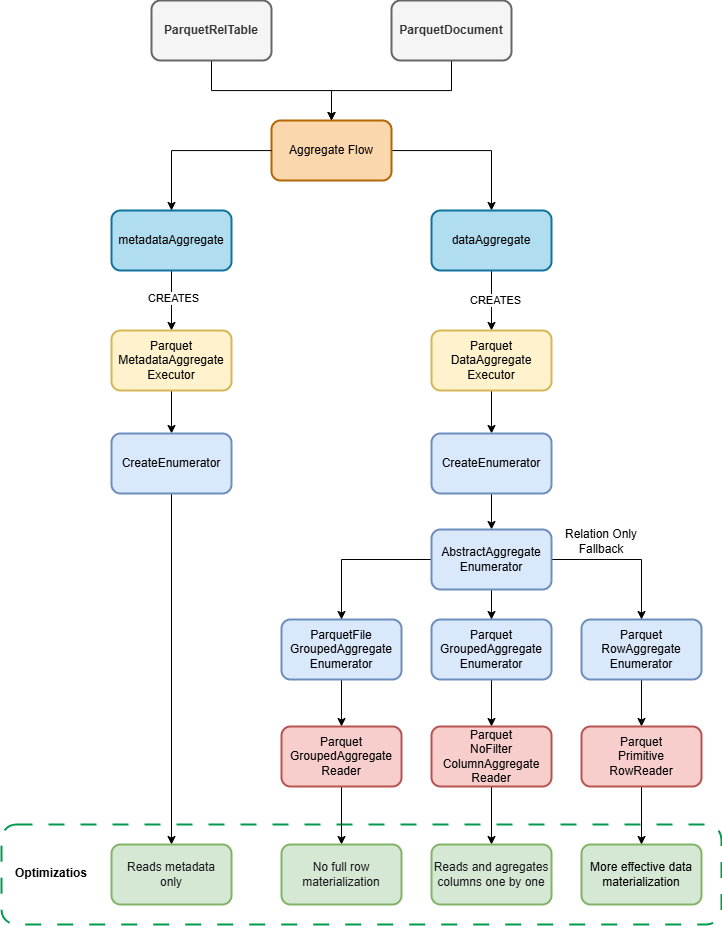

The diagram above was exported from draw.io. Its source (the exported page's mxGraphModel, read from the mxfile embedded in the PNG):
<mxGraphModel dx="1012" dy="817" grid="1" gridSize="10" guides="1" tooltips="1" connect="1" arrows="1" fold="1" page="1" pageScale="1" pageWidth="850" pageHeight="1100" math="0" shadow="0">
  <root>
    <mxCell id="0" />
    <mxCell id="1" parent="0" />
    <mxCell id="e_WHLZzempEqSNJKwSjC-62" parent="1" style="rounded=1;whiteSpace=wrap;html=1;dashed=1;dashPattern=8 8;strokeColor=#00994D;strokeWidth=2;" value="" vertex="1">
      <mxGeometry height="100" width="720" x="230" y="924" as="geometry" />
    </mxCell>
    <mxCell id="JuzeHW-wqv-0UKvd4t7U-3" edge="1" parent="1" source="e_WHLZzempEqSNJKwSjC-1" style="edgeStyle=orthogonalEdgeStyle;rounded=0;orthogonalLoop=1;jettySize=auto;html=1;entryX=0.5;entryY=0;entryDx=0;entryDy=0;" target="e_WHLZzempEqSNJKwSjC-3">
      <mxGeometry relative="1" as="geometry" />
    </mxCell>
    <mxCell id="e_WHLZzempEqSNJKwSjC-1" parent="1" style="rounded=1;whiteSpace=wrap;html=1;strokeWidth=2;fillColor=#f5f5f5;fontColor=#333333;strokeColor=#666666;" value="&lt;b&gt;ParquetRelTable&lt;/b&gt;" vertex="1">
      <mxGeometry height="60" width="120" x="380" y="100" as="geometry" />
    </mxCell>
    <mxCell id="e_WHLZzempEqSNJKwSjC-46" edge="1" parent="1" source="e_WHLZzempEqSNJKwSjC-3" style="edgeStyle=orthogonalEdgeStyle;rounded=0;orthogonalLoop=1;jettySize=auto;html=1;entryX=0.5;entryY=0;entryDx=0;entryDy=0;" target="e_WHLZzempEqSNJKwSjC-10">
      <mxGeometry relative="1" as="geometry" />
    </mxCell>
    <mxCell id="e_WHLZzempEqSNJKwSjC-3" parent="1" style="rounded=1;whiteSpace=wrap;html=1;strokeWidth=2;fillColor=#fad7ac;strokeColor=#b46504;" value="Aggregate Flow" vertex="1">
      <mxGeometry height="60" width="120" x="500" y="220" as="geometry" />
    </mxCell>
    <mxCell id="e_WHLZzempEqSNJKwSjC-13" edge="1" parent="1" source="e_WHLZzempEqSNJKwSjC-9" style="edgeStyle=orthogonalEdgeStyle;rounded=0;orthogonalLoop=1;jettySize=auto;html=1;" target="e_WHLZzempEqSNJKwSjC-11" value="">
      <mxGeometry relative="1" as="geometry" />
    </mxCell>
    <mxCell id="e_WHLZzempEqSNJKwSjC-14" connectable="0" parent="e_WHLZzempEqSNJKwSjC-13" style="edgeLabel;html=1;align=center;verticalAlign=middle;resizable=0;points=[];" value="CREATES" vertex="1">
      <mxGeometry relative="1" x="-0.2833" y="1" as="geometry">
        <mxPoint y="6" as="offset" />
      </mxGeometry>
    </mxCell>
    <mxCell id="e_WHLZzempEqSNJKwSjC-9" parent="1" style="rounded=1;whiteSpace=wrap;html=1;strokeWidth=2;fillColor=#b1ddf0;strokeColor=#10739e;" value="metadataAggregate" vertex="1">
      <mxGeometry height="60" width="120" x="340" y="310" as="geometry" />
    </mxCell>
    <mxCell id="e_WHLZzempEqSNJKwSjC-15" edge="1" parent="1" source="e_WHLZzempEqSNJKwSjC-10" style="edgeStyle=orthogonalEdgeStyle;rounded=0;orthogonalLoop=1;jettySize=auto;html=1;" target="e_WHLZzempEqSNJKwSjC-12" value="">
      <mxGeometry relative="1" as="geometry" />
    </mxCell>
    <mxCell id="e_WHLZzempEqSNJKwSjC-16" connectable="0" parent="e_WHLZzempEqSNJKwSjC-15" style="edgeLabel;html=1;align=center;verticalAlign=middle;resizable=0;points=[];" value="CREATES" vertex="1">
      <mxGeometry relative="1" x="-0.0068" y="3" as="geometry">
        <mxPoint as="offset" />
      </mxGeometry>
    </mxCell>
    <mxCell id="e_WHLZzempEqSNJKwSjC-10" parent="1" style="rounded=1;whiteSpace=wrap;html=1;strokeWidth=2;fillColor=#b1ddf0;strokeColor=#10739e;" value="dataAggregate" vertex="1">
      <mxGeometry height="60" width="120" x="660" y="310" as="geometry" />
    </mxCell>
    <mxCell id="e_WHLZzempEqSNJKwSjC-31" edge="1" parent="1" source="e_WHLZzempEqSNJKwSjC-11" style="edgeStyle=orthogonalEdgeStyle;rounded=0;orthogonalLoop=1;jettySize=auto;html=1;" target="e_WHLZzempEqSNJKwSjC-28" value="">
      <mxGeometry relative="1" as="geometry" />
    </mxCell>
    <mxCell id="e_WHLZzempEqSNJKwSjC-11" parent="1" style="rounded=1;whiteSpace=wrap;html=1;strokeWidth=2;fillColor=#fff2cc;strokeColor=#d6b656;" value="Parquet&lt;div&gt;MetadataAggregate&lt;/div&gt;&lt;div&gt;Executor&lt;/div&gt;" vertex="1">
      <mxGeometry height="60" width="120" x="340" y="430" as="geometry" />
    </mxCell>
    <mxCell id="e_WHLZzempEqSNJKwSjC-47" edge="1" parent="1" source="e_WHLZzempEqSNJKwSjC-12" style="edgeStyle=orthogonalEdgeStyle;rounded=0;orthogonalLoop=1;jettySize=auto;html=1;" target="e_WHLZzempEqSNJKwSjC-32" value="">
      <mxGeometry relative="1" as="geometry" />
    </mxCell>
    <mxCell id="e_WHLZzempEqSNJKwSjC-12" parent="1" style="rounded=1;whiteSpace=wrap;html=1;strokeWidth=2;fillColor=#fff2cc;strokeColor=#d6b656;" value="Parquet&lt;div&gt;DataAggregate&lt;/div&gt;&lt;div&gt;Executor&lt;/div&gt;" vertex="1">
      <mxGeometry height="60" width="120" x="660" y="430" as="geometry" />
    </mxCell>
    <mxCell id="e_WHLZzempEqSNJKwSjC-30" edge="1" parent="1" source="e_WHLZzempEqSNJKwSjC-28" style="edgeStyle=orthogonalEdgeStyle;rounded=0;orthogonalLoop=1;jettySize=auto;html=1;entryX=0.5;entryY=0;entryDx=0;entryDy=0;" target="e_WHLZzempEqSNJKwSjC-59" value="">
      <mxGeometry relative="1" as="geometry">
        <mxPoint x="400" y="629" as="targetPoint" />
      </mxGeometry>
    </mxCell>
    <mxCell id="e_WHLZzempEqSNJKwSjC-28" parent="1" style="rounded=1;whiteSpace=wrap;html=1;strokeWidth=2;fillColor=#dae8fc;strokeColor=#6c8ebf;" value="CreateEnumerator" vertex="1">
      <mxGeometry height="60" width="120" x="340" y="533" as="geometry" />
    </mxCell>
    <mxCell id="e_WHLZzempEqSNJKwSjC-48" edge="1" parent="1" source="e_WHLZzempEqSNJKwSjC-32" style="edgeStyle=orthogonalEdgeStyle;rounded=0;orthogonalLoop=1;jettySize=auto;html=1;entryX=0.5;entryY=0;entryDx=0;entryDy=0;" target="e_WHLZzempEqSNJKwSjC-44">
      <mxGeometry relative="1" as="geometry" />
    </mxCell>
    <mxCell id="e_WHLZzempEqSNJKwSjC-32" parent="1" style="rounded=1;whiteSpace=wrap;html=1;strokeWidth=2;fillColor=#dae8fc;strokeColor=#6c8ebf;" value="CreateEnumerator" vertex="1">
      <mxGeometry height="60" width="120" x="660" y="533" as="geometry" />
    </mxCell>
    <mxCell id="e_WHLZzempEqSNJKwSjC-52" edge="1" parent="1" source="e_WHLZzempEqSNJKwSjC-33" style="edgeStyle=orthogonalEdgeStyle;rounded=0;orthogonalLoop=1;jettySize=auto;html=1;" target="e_WHLZzempEqSNJKwSjC-39" value="">
      <mxGeometry relative="1" as="geometry" />
    </mxCell>
    <mxCell id="e_WHLZzempEqSNJKwSjC-33" parent="1" style="rounded=1;whiteSpace=wrap;html=1;strokeWidth=2;fillColor=#dae8fc;strokeColor=#6c8ebf;" value="ParquetFile&lt;div&gt;GroupedAggregate&lt;/div&gt;&lt;div&gt;Enumerator&lt;/div&gt;" vertex="1">
      <mxGeometry height="60" width="120" x="510" y="719" as="geometry" />
    </mxCell>
    <mxCell id="e_WHLZzempEqSNJKwSjC-53" edge="1" parent="1" source="e_WHLZzempEqSNJKwSjC-34" style="edgeStyle=orthogonalEdgeStyle;rounded=0;orthogonalLoop=1;jettySize=auto;html=1;" target="e_WHLZzempEqSNJKwSjC-38" value="">
      <mxGeometry relative="1" as="geometry" />
    </mxCell>
    <mxCell id="e_WHLZzempEqSNJKwSjC-34" parent="1" style="rounded=1;whiteSpace=wrap;html=1;strokeWidth=2;fillColor=#dae8fc;strokeColor=#6c8ebf;" value="Parquet&lt;div&gt;Grouped&lt;span style=&quot;background-color: transparent; color: light-dark(rgb(0, 0, 0), rgb(255, 255, 255));&quot;&gt;Aggregate&lt;/span&gt;&lt;div&gt;Enumerator&lt;/div&gt;&lt;/div&gt;" vertex="1">
      <mxGeometry height="60" width="120" x="660" y="719" as="geometry" />
    </mxCell>
    <mxCell id="e_WHLZzempEqSNJKwSjC-54" edge="1" parent="1" source="e_WHLZzempEqSNJKwSjC-36" style="edgeStyle=orthogonalEdgeStyle;rounded=0;orthogonalLoop=1;jettySize=auto;html=1;entryX=0.5;entryY=0;entryDx=0;entryDy=0;" target="e_WHLZzempEqSNJKwSjC-41" value="">
      <mxGeometry relative="1" as="geometry">
        <mxPoint x="868.5" y="810" as="targetPoint" />
      </mxGeometry>
    </mxCell>
    <mxCell id="e_WHLZzempEqSNJKwSjC-36" parent="1" style="rounded=1;whiteSpace=wrap;html=1;strokeWidth=2;fillColor=#dae8fc;strokeColor=#6c8ebf;" value="Parquet&lt;div&gt;Row&lt;span style=&quot;background-color: transparent; color: light-dark(rgb(0, 0, 0), rgb(255, 255, 255));&quot;&gt;Aggregate&lt;/span&gt;&lt;div&gt;Enumerator&lt;/div&gt;&lt;/div&gt;" vertex="1">
      <mxGeometry height="60" width="120" x="810" y="719" as="geometry" />
    </mxCell>
    <mxCell id="e_WHLZzempEqSNJKwSjC-37" parent="1" style="rounded=1;whiteSpace=wrap;html=1;strokeWidth=2;fillColor=#d5e8d4;strokeColor=#82b366;" value="&lt;div&gt;More effective data materialization&lt;/div&gt;" vertex="1">
      <mxGeometry height="60" width="120" x="810" y="944" as="geometry" />
    </mxCell>
    <mxCell id="e_WHLZzempEqSNJKwSjC-57" edge="1" parent="1" source="e_WHLZzempEqSNJKwSjC-38" style="edgeStyle=orthogonalEdgeStyle;rounded=0;orthogonalLoop=1;jettySize=auto;html=1;entryX=0.5;entryY=0;entryDx=0;entryDy=0;" target="e_WHLZzempEqSNJKwSjC-42">
      <mxGeometry relative="1" as="geometry" />
    </mxCell>
    <mxCell id="e_WHLZzempEqSNJKwSjC-38" parent="1" style="rounded=1;whiteSpace=wrap;html=1;strokeWidth=2;fillColor=#f8cecc;strokeColor=#b85450;" value="Parquet&lt;div&gt;NoFilter&lt;/div&gt;&lt;div&gt;ColumnAggregate&lt;/div&gt;&lt;div&gt;Reader&lt;/div&gt;" vertex="1">
      <mxGeometry height="60" width="120" x="660" y="826" as="geometry" />
    </mxCell>
    <mxCell id="e_WHLZzempEqSNJKwSjC-58" edge="1" parent="1" source="e_WHLZzempEqSNJKwSjC-39" style="edgeStyle=orthogonalEdgeStyle;rounded=0;orthogonalLoop=1;jettySize=auto;html=1;" target="e_WHLZzempEqSNJKwSjC-43">
      <mxGeometry relative="1" as="geometry" />
    </mxCell>
    <mxCell id="e_WHLZzempEqSNJKwSjC-39" parent="1" style="rounded=1;whiteSpace=wrap;html=1;strokeWidth=2;fillColor=#f8cecc;strokeColor=#b85450;" value="Parquet&lt;div&gt;GroupedAggregate&lt;/div&gt;&lt;div&gt;Reader&lt;/div&gt;" vertex="1">
      <mxGeometry height="60" width="120" x="510" y="826" as="geometry" />
    </mxCell>
    <mxCell id="e_WHLZzempEqSNJKwSjC-56" edge="1" parent="1" source="e_WHLZzempEqSNJKwSjC-41" style="edgeStyle=orthogonalEdgeStyle;rounded=0;orthogonalLoop=1;jettySize=auto;html=1;" target="e_WHLZzempEqSNJKwSjC-37" value="">
      <mxGeometry relative="1" as="geometry" />
    </mxCell>
    <mxCell id="e_WHLZzempEqSNJKwSjC-41" parent="1" style="rounded=1;whiteSpace=wrap;html=1;strokeWidth=2;fillColor=#f8cecc;strokeColor=#b85450;" value="Parquet&lt;div&gt;Primitive&lt;/div&gt;&lt;div&gt;RowReader&lt;/div&gt;" vertex="1">
      <mxGeometry height="60" width="120" x="810" y="826" as="geometry" />
    </mxCell>
    <mxCell id="e_WHLZzempEqSNJKwSjC-42" parent="1" style="rounded=1;whiteSpace=wrap;html=1;strokeWidth=2;fillColor=#d5e8d4;strokeColor=#82b366;" value="&lt;span style=&quot;color: rgb(26, 28, 31); text-align: start;&quot;&gt;&lt;font face=&quot;Helvetica&quot;&gt;Reads and agregates columns one by one&lt;/font&gt;&lt;br&gt;&lt;/span&gt;" vertex="1">
      <mxGeometry height="60" width="120" x="660" y="944" as="geometry" />
    </mxCell>
    <mxCell id="e_WHLZzempEqSNJKwSjC-43" parent="1" style="rounded=1;whiteSpace=wrap;html=1;strokeWidth=2;fillColor=#d5e8d4;strokeColor=#82b366;" value="&lt;span class=&quot;font-semibold&quot; style=&quot;box-sizing: border-box; border: 0px solid; margin: 0px; padding: 0px; --tw-font-weight: 600; color: rgb(26, 28, 31); text-align: start;&quot;&gt;&lt;font style=&quot;&quot;&gt;No full row materialization&lt;/font&gt;&lt;/span&gt;" vertex="1">
      <mxGeometry height="60" width="120" x="510" y="944" as="geometry" />
    </mxCell>
    <mxCell id="e_WHLZzempEqSNJKwSjC-49" edge="1" parent="1" source="e_WHLZzempEqSNJKwSjC-44" style="edgeStyle=orthogonalEdgeStyle;rounded=0;orthogonalLoop=1;jettySize=auto;html=1;entryX=0.5;entryY=0;entryDx=0;entryDy=0;" target="e_WHLZzempEqSNJKwSjC-33">
      <mxGeometry relative="1" as="geometry" />
    </mxCell>
    <mxCell id="e_WHLZzempEqSNJKwSjC-50" edge="1" parent="1" source="e_WHLZzempEqSNJKwSjC-44" style="edgeStyle=orthogonalEdgeStyle;rounded=0;orthogonalLoop=1;jettySize=auto;html=1;entryX=0.5;entryY=0;entryDx=0;entryDy=0;" target="e_WHLZzempEqSNJKwSjC-36">
      <mxGeometry relative="1" as="geometry" />
    </mxCell>
    <mxCell id="e_WHLZzempEqSNJKwSjC-51" edge="1" parent="1" source="e_WHLZzempEqSNJKwSjC-44" style="edgeStyle=orthogonalEdgeStyle;rounded=0;orthogonalLoop=1;jettySize=auto;html=1;" target="e_WHLZzempEqSNJKwSjC-34" value="">
      <mxGeometry relative="1" as="geometry" />
    </mxCell>
    <mxCell id="e_WHLZzempEqSNJKwSjC-44" parent="1" style="rounded=1;whiteSpace=wrap;html=1;strokeWidth=2;fillColor=#dae8fc;strokeColor=#6c8ebf;" value="AbstractAggregate&lt;div&gt;Enumerator&lt;/div&gt;" vertex="1">
      <mxGeometry height="60" width="120" x="660" y="629" as="geometry" />
    </mxCell>
    <mxCell id="e_WHLZzempEqSNJKwSjC-45" edge="1" parent="1" source="e_WHLZzempEqSNJKwSjC-3" style="edgeStyle=orthogonalEdgeStyle;rounded=0;orthogonalLoop=1;jettySize=auto;html=1;entryX=0.5;entryY=0;entryDx=0;entryDy=0;" target="e_WHLZzempEqSNJKwSjC-9">
      <mxGeometry relative="1" as="geometry" />
    </mxCell>
    <mxCell id="e_WHLZzempEqSNJKwSjC-59" parent="1" style="rounded=1;whiteSpace=wrap;html=1;strokeWidth=2;fillColor=#d5e8d4;strokeColor=#82b366;" value="&lt;span class=&quot;font-semibold&quot; style=&quot;box-sizing: border-box; border: 0px solid; margin: 0px; padding: 0px; --tw-font-weight: 600; color: rgb(26, 28, 31); text-align: start;&quot;&gt;&lt;font style=&quot;&quot;&gt;Reads metadata&lt;/font&gt;&lt;/span&gt;&lt;div&gt;&lt;span class=&quot;font-semibold&quot; style=&quot;box-sizing: border-box; border: 0px solid; margin: 0px; padding: 0px; --tw-font-weight: 600; color: rgb(26, 28, 31); text-align: start;&quot;&gt;&lt;font style=&quot;&quot;&gt;only&lt;/font&gt;&lt;/span&gt;&lt;/div&gt;" vertex="1">
      <mxGeometry height="60" width="120" x="340" y="944" as="geometry" />
    </mxCell>
    <mxCell id="e_WHLZzempEqSNJKwSjC-64" parent="1" style="text;html=1;whiteSpace=wrap;strokeColor=none;fillColor=none;align=center;verticalAlign=middle;rounded=0;" value="&lt;b&gt;Optimizatios&lt;/b&gt;" vertex="1">
      <mxGeometry height="30" width="60" x="250" y="958" as="geometry" />
    </mxCell>
    <mxCell id="JuzeHW-wqv-0UKvd4t7U-4" edge="1" parent="1" source="JuzeHW-wqv-0UKvd4t7U-1" style="edgeStyle=orthogonalEdgeStyle;rounded=0;orthogonalLoop=1;jettySize=auto;html=1;entryX=0.5;entryY=0;entryDx=0;entryDy=0;" target="e_WHLZzempEqSNJKwSjC-3">
      <mxGeometry relative="1" as="geometry" />
    </mxCell>
    <mxCell id="JuzeHW-wqv-0UKvd4t7U-1" parent="1" style="rounded=1;whiteSpace=wrap;html=1;strokeWidth=2;fillColor=#f5f5f5;fontColor=#333333;strokeColor=#666666;" value="&lt;b&gt;ParquetDocument&lt;/b&gt;" vertex="1">
      <mxGeometry height="60" width="120" x="620" y="100" as="geometry" />
    </mxCell>
    <mxCell id="JuzeHW-wqv-0UKvd4t7U-5" parent="1" style="text;html=1;whiteSpace=wrap;strokeColor=none;fillColor=none;align=center;verticalAlign=middle;rounded=0;" value="Relation Only Fallback" vertex="1">
      <mxGeometry height="30" width="100" x="780" y="626" as="geometry" />
    </mxCell>
  </root>
</mxGraphModel>